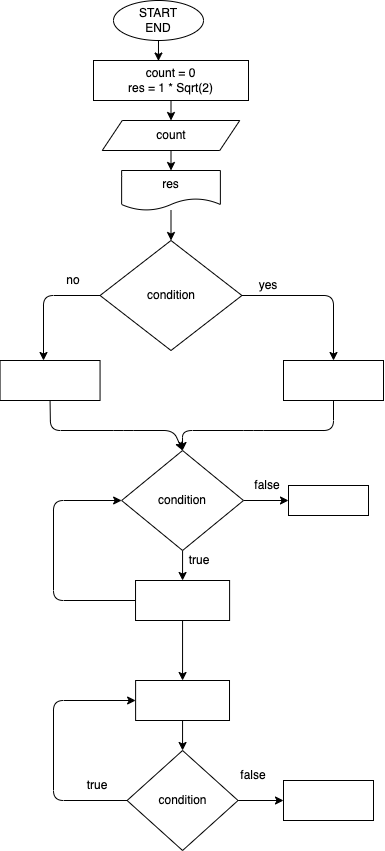

The diagram above was exported from draw.io. Its source (the exported page's mxGraphModel, read from the mxfile embedded in the PNG):
<mxGraphModel dx="429" dy="295" grid="1" gridSize="10" guides="1" tooltips="1" connect="1" arrows="1" fold="1" page="1" pageScale="1" pageWidth="827" pageHeight="1169" math="0" shadow="0">
  <root>
    <mxCell id="0" />
    <mxCell id="1" parent="0" />
    <mxCell id="8" style="edgeStyle=none;html=1;exitX=0.5;exitY=1;exitDx=0;exitDy=0;entryX=0.419;entryY=0.013;entryDx=0;entryDy=0;entryPerimeter=0;" edge="1" parent="1" source="2" target="3">
      <mxGeometry relative="1" as="geometry" />
    </mxCell>
    <mxCell id="2" value="START&lt;br&gt;END" style="ellipse;whiteSpace=wrap;html=1;" vertex="1" parent="1">
      <mxGeometry x="230" y="10" width="90" height="40" as="geometry" />
    </mxCell>
    <mxCell id="10" style="edgeStyle=none;html=1;exitX=0.5;exitY=1;exitDx=0;exitDy=0;entryX=0.5;entryY=0;entryDx=0;entryDy=0;" edge="1" parent="1" source="3" target="4">
      <mxGeometry relative="1" as="geometry" />
    </mxCell>
    <mxCell id="3" value="count = 0&lt;br&gt;res = 1 * Sqrt(2)" style="rounded=0;whiteSpace=wrap;html=1;" vertex="1" parent="1">
      <mxGeometry x="210" y="70" width="155" height="40" as="geometry" />
    </mxCell>
    <mxCell id="12" style="edgeStyle=none;html=1;exitX=0.5;exitY=1;exitDx=0;exitDy=0;entryX=0.5;entryY=0;entryDx=0;entryDy=0;" edge="1" parent="1" source="4" target="5">
      <mxGeometry relative="1" as="geometry" />
    </mxCell>
    <mxCell id="4" value="count" style="shape=parallelogram;perimeter=parallelogramPerimeter;whiteSpace=wrap;html=1;fixedSize=1;" vertex="1" parent="1">
      <mxGeometry x="218.75" y="130" width="137.5" height="30" as="geometry" />
    </mxCell>
    <mxCell id="14" style="edgeStyle=none;html=1;entryX=0.5;entryY=0;entryDx=0;entryDy=0;" edge="1" parent="1" source="5" target="13">
      <mxGeometry relative="1" as="geometry" />
    </mxCell>
    <mxCell id="5" value="res" style="shape=document;whiteSpace=wrap;html=1;boundedLbl=1;" vertex="1" parent="1">
      <mxGeometry x="238.13" y="180" width="98.75" height="40" as="geometry" />
    </mxCell>
    <mxCell id="17" style="edgeStyle=none;html=1;exitX=0;exitY=0.5;exitDx=0;exitDy=0;" edge="1" parent="1" source="13">
      <mxGeometry relative="1" as="geometry">
        <mxPoint x="160" y="370" as="targetPoint" />
        <Array as="points">
          <mxPoint x="160" y="305" />
        </Array>
      </mxGeometry>
    </mxCell>
    <mxCell id="18" style="edgeStyle=none;html=1;exitX=1;exitY=0.5;exitDx=0;exitDy=0;entryX=0.5;entryY=0;entryDx=0;entryDy=0;" edge="1" parent="1" source="13" target="16">
      <mxGeometry relative="1" as="geometry">
        <Array as="points">
          <mxPoint x="450" y="305" />
        </Array>
      </mxGeometry>
    </mxCell>
    <mxCell id="13" value="condition" style="rhombus;whiteSpace=wrap;html=1;" vertex="1" parent="1">
      <mxGeometry x="216.56" y="250" width="141.87" height="110" as="geometry" />
    </mxCell>
    <mxCell id="22" style="edgeStyle=none;html=1;exitX=0.5;exitY=1;exitDx=0;exitDy=0;entryX=0.5;entryY=0;entryDx=0;entryDy=0;" edge="1" parent="1" source="15" target="21">
      <mxGeometry relative="1" as="geometry">
        <Array as="points">
          <mxPoint x="167" y="440" />
          <mxPoint x="240" y="440" />
          <mxPoint x="290" y="440" />
        </Array>
      </mxGeometry>
    </mxCell>
    <mxCell id="15" value="" style="rounded=0;whiteSpace=wrap;html=1;" vertex="1" parent="1">
      <mxGeometry x="116.56" y="370" width="100" height="40" as="geometry" />
    </mxCell>
    <mxCell id="23" style="edgeStyle=none;html=1;exitX=0.5;exitY=1;exitDx=0;exitDy=0;entryX=0.5;entryY=0;entryDx=0;entryDy=0;" edge="1" parent="1" source="16" target="21">
      <mxGeometry relative="1" as="geometry">
        <Array as="points">
          <mxPoint x="450" y="440" />
          <mxPoint x="370" y="440" />
          <mxPoint x="299" y="440" />
        </Array>
      </mxGeometry>
    </mxCell>
    <mxCell id="16" value="" style="rounded=0;whiteSpace=wrap;html=1;" vertex="1" parent="1">
      <mxGeometry x="400" y="370" width="100" height="40" as="geometry" />
    </mxCell>
    <mxCell id="19" value="yes" style="text;html=1;strokeColor=none;fillColor=none;align=center;verticalAlign=middle;whiteSpace=wrap;rounded=0;" vertex="1" parent="1">
      <mxGeometry x="365" y="280" width="40" height="30" as="geometry" />
    </mxCell>
    <mxCell id="20" value="no" style="text;html=1;strokeColor=none;fillColor=none;align=center;verticalAlign=middle;whiteSpace=wrap;rounded=0;" vertex="1" parent="1">
      <mxGeometry x="170" y="280" width="40" height="20" as="geometry" />
    </mxCell>
    <mxCell id="25" style="edgeStyle=none;html=1;exitX=0.5;exitY=1;exitDx=0;exitDy=0;entryX=0.5;entryY=0;entryDx=0;entryDy=0;" edge="1" parent="1" source="21" target="24">
      <mxGeometry relative="1" as="geometry" />
    </mxCell>
    <mxCell id="29" style="edgeStyle=none;html=1;exitX=1;exitY=0.5;exitDx=0;exitDy=0;entryX=0;entryY=0.5;entryDx=0;entryDy=0;" edge="1" parent="1" source="21" target="28">
      <mxGeometry relative="1" as="geometry" />
    </mxCell>
    <mxCell id="21" value="condition" style="rhombus;whiteSpace=wrap;html=1;" vertex="1" parent="1">
      <mxGeometry x="238.13" y="460" width="121.87" height="100" as="geometry" />
    </mxCell>
    <mxCell id="26" style="edgeStyle=none;html=1;exitX=0;exitY=0.5;exitDx=0;exitDy=0;entryX=0;entryY=0.5;entryDx=0;entryDy=0;" edge="1" parent="1" source="24" target="21">
      <mxGeometry relative="1" as="geometry">
        <Array as="points">
          <mxPoint x="170" y="610" />
          <mxPoint x="170" y="510" />
        </Array>
      </mxGeometry>
    </mxCell>
    <mxCell id="34" style="edgeStyle=none;html=1;exitX=0.5;exitY=1;exitDx=0;exitDy=0;entryX=0.5;entryY=0;entryDx=0;entryDy=0;" edge="1" parent="1" source="24" target="32">
      <mxGeometry relative="1" as="geometry" />
    </mxCell>
    <mxCell id="24" value="" style="rounded=0;whiteSpace=wrap;html=1;" vertex="1" parent="1">
      <mxGeometry x="252.03" y="590" width="94.07" height="40" as="geometry" />
    </mxCell>
    <mxCell id="27" value="true" style="text;html=1;strokeColor=none;fillColor=none;align=center;verticalAlign=middle;whiteSpace=wrap;rounded=0;" vertex="1" parent="1">
      <mxGeometry x="286.1" y="555" width="60" height="30" as="geometry" />
    </mxCell>
    <mxCell id="28" value="" style="rounded=0;whiteSpace=wrap;html=1;" vertex="1" parent="1">
      <mxGeometry x="405" y="495" width="80" height="30" as="geometry" />
    </mxCell>
    <mxCell id="30" value="false" style="text;html=1;strokeColor=none;fillColor=none;align=center;verticalAlign=middle;whiteSpace=wrap;rounded=0;" vertex="1" parent="1">
      <mxGeometry x="354" y="480" width="60" height="30" as="geometry" />
    </mxCell>
    <mxCell id="36" style="edgeStyle=none;html=1;exitX=1;exitY=0.5;exitDx=0;exitDy=0;entryX=0;entryY=0.5;entryDx=0;entryDy=0;" edge="1" parent="1" source="31" target="35">
      <mxGeometry relative="1" as="geometry" />
    </mxCell>
    <mxCell id="37" style="edgeStyle=none;html=1;exitX=0;exitY=0.5;exitDx=0;exitDy=0;entryX=0;entryY=0.5;entryDx=0;entryDy=0;" edge="1" parent="1" source="31" target="32">
      <mxGeometry relative="1" as="geometry">
        <Array as="points">
          <mxPoint x="170" y="810" />
          <mxPoint x="170" y="710" />
        </Array>
      </mxGeometry>
    </mxCell>
    <mxCell id="31" value="condition" style="rhombus;whiteSpace=wrap;html=1;" vertex="1" parent="1">
      <mxGeometry x="243.6" y="760" width="110.93" height="100" as="geometry" />
    </mxCell>
    <mxCell id="33" style="edgeStyle=none;html=1;exitX=0.5;exitY=1;exitDx=0;exitDy=0;entryX=0.5;entryY=0;entryDx=0;entryDy=0;" edge="1" parent="1" source="32" target="31">
      <mxGeometry relative="1" as="geometry" />
    </mxCell>
    <mxCell id="32" value="" style="rounded=0;whiteSpace=wrap;html=1;" vertex="1" parent="1">
      <mxGeometry x="252.11" y="690" width="93.9" height="40" as="geometry" />
    </mxCell>
    <mxCell id="35" value="" style="rounded=0;whiteSpace=wrap;html=1;" vertex="1" parent="1">
      <mxGeometry x="400" y="790" width="90" height="40" as="geometry" />
    </mxCell>
    <mxCell id="38" value="true" style="text;html=1;strokeColor=none;fillColor=none;align=center;verticalAlign=middle;whiteSpace=wrap;rounded=0;" vertex="1" parent="1">
      <mxGeometry x="183.6" y="780" width="60" height="30" as="geometry" />
    </mxCell>
    <mxCell id="39" value="false" style="text;html=1;strokeColor=none;fillColor=none;align=center;verticalAlign=middle;whiteSpace=wrap;rounded=0;" vertex="1" parent="1">
      <mxGeometry x="340" y="770" width="60" height="30" as="geometry" />
    </mxCell>
  </root>
</mxGraphModel>